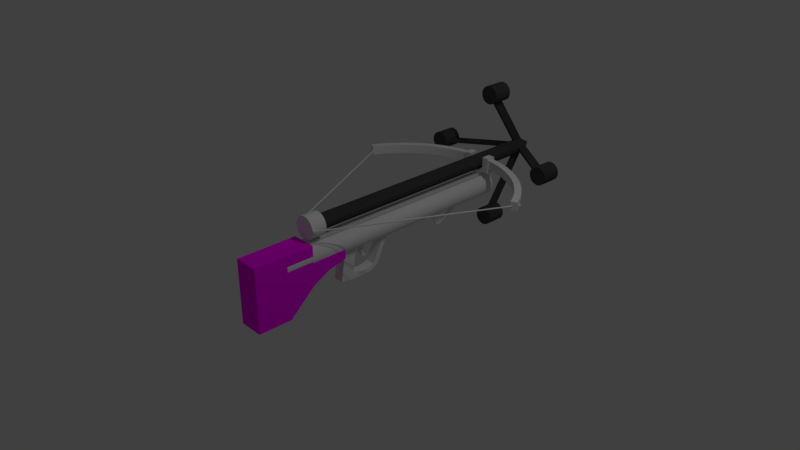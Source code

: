 # Source: Graplin_nocked.blend  (saved by Blender 2.79.0; exported with 4.5.12 LTS)
import bpy
from mathutils import Matrix  # noqa: F401  (used for matrix-valued properties, if any)

bpy.ops.wm.read_factory_settings(use_empty=True)
scene = bpy.context.scene
scene.name = 'Scene'

# ---- collections
col_collection_1 = bpy.data.collections.new('Collection 1'); scene.collection.children.link(col_collection_1)

# ---- images (referenced by path relative to the original .blend; pixels are not part of the script)
import os
ASSET_DIR = os.environ.get("B2B_ASSET_DIR", "")  # directory of the original .blend (textures are referenced by path, not embedded)
HERE = os.path.dirname(os.path.abspath(__file__))  # packed textures are extracted next to this script under _unpacked/

def load_image(name, relpath, width, height, colorspace="sRGB"):
    """Load a texture the original file referenced (path relative to the .blend, or extracted next to this script)."""
    p = next((c for c in (os.path.join(HERE, relpath), os.path.join(ASSET_DIR, relpath)) if relpath and os.path.exists(c)), "")
    if p:
        img = bpy.data.images.load(p, check_existing=True)
        img.name = name
    else:  # same state as the original file: an image datablock whose file is absent (Cycles renders it pink)
        img = bpy.data.images.new(name, width, height)
        img.source = "FILE"
        img.filepath = "//" + (relpath or name)
    img.colorspace_settings.name = colorspace
    return img
img_seamless_fine_wood_texture_jpg = load_image('Seamless_Fine_Wood_Texture.jpg', 'Seamless_Fine_Wood_Texture.jpg', 1024, 1024, 'sRGB')

# ---- materials (node trees are filled in below, after node groups)
mat_material_007 = bpy.data.materials.new('Material.007')
mat_material_007.alpha_threshold = 0.0
mat_material_007.roughness = 0.5
mat_material_001 = bpy.data.materials.new('Material.001')
mat_material_001.alpha_threshold = 0.0
mat_material_001.diffuse_color = (0.05358, 0.05358, 0.05358, 1.0)
mat_material_001.roughness = 0.5

# ---- material node trees
mat_material_007.use_nodes = True; mat_material_007.node_tree.nodes.clear()
_N = mat_material_007.node_tree.nodes; _L = mat_material_007.node_tree.links
n0 = _N.new('ShaderNodeOutputMaterial'); n0.name = 'Material Output'; n0.location = (300, 300)
n1 = _N.new('ShaderNodeBsdfDiffuse'); n1.name = 'Diffuse BSDF'; n1.location = (10, 300)
n2 = _N.new('ShaderNodeTexImage'); n2.name = 'Image Texture'; n2.location = (-180, 300)
n2.width = 140
n2.image = img_seamless_fine_wood_texture_jpg
n3 = _N.new('ShaderNodeUVMap'); n3.name = 'UV Map'; n3.location = (-380, 300)
n3.uv_map = 'UVMap'
_L.new(n1.outputs[0], n0.inputs[0])
_L.new(n2.outputs[0], n1.inputs[0])
_L.new(n3.outputs[0], n2.inputs[0])
n0.is_active_output = True

# ---- world
world_world = bpy.data.worlds.new('World'); scene.world = world_world
world_world.color = (0.05088, 0.05088, 0.05088)
world_world.use_sun_shadow = False
world_world.sun_shadow_jitter_overblur = 0.0
world_world.cycles.sampling_method = 'MANUAL'

# ---- cameras
cam_camera = bpy.data.cameras.new('Camera')
cam_camera.clip_end = 100.0
cam_camera.lens = 35.0
cam_camera.sensor_width = 32.0
cam_camera.sensor_height = 18.0
cam_camera.ortho_scale = 7.314
cam_camera.dof.focus_distance = 0.0
cam_camera_001 = bpy.data.cameras.new('Camera.001')
cam_camera_001.clip_end = 100.0
cam_camera_001.lens = 35.0
cam_camera_001.sensor_width = 32.0
cam_camera_001.sensor_height = 18.0
cam_camera_001.ortho_scale = 7.314
cam_camera_001.dof.focus_distance = 0.0

# ---- lights
light_lamp = bpy.data.lights.new('Lamp', 'POINT')
light_lamp.transmission_factor = 0.0
light_lamp.cutoff_distance = 30.0
light_lamp.energy = 100.0
light_lamp.shadow_buffer_clip_start = 1.001
light_lamp.shadow_soft_size = 0.1
light_lamp.shadow_maximum_resolution = 0.006
light_lamp.use_absolute_resolution = True
light_lamp_001 = bpy.data.lights.new('Lamp.001', 'POINT')
light_lamp_001.transmission_factor = 0.0
light_lamp_001.cutoff_distance = 30.0
light_lamp_001.energy = 100.0
light_lamp_001.shadow_buffer_clip_start = 1.001
light_lamp_001.shadow_soft_size = 0.1
light_lamp_001.shadow_maximum_resolution = 0.006
light_lamp_001.use_absolute_resolution = True

# ---- meshes
me_cube_012 = bpy.data.meshes.new('Cube.012')
me_cube_012.from_pydata([(-1.0, -1.0, -1.0), (-1.0, -1.0, 1.0), (-1.0, 1.0, -1.0), (-1.0, 1.0, 1.0), (1.0, -1.0, -1.0), (1.0, -1.0, 1.0), (1.0, 1.0, -1.0), (1.0, 1.0, 1.0), (-1.0, 2.57, 1.0), (-1.0, 2.57, -0.2442), (1.0, 2.57, -0.2442), (1.0, 2.57, 1.0), (-1.0, -1.0, 0.1389), (-1.0, 1.0, 0.1389), (1.0, 1.0, 0.1389), (1.0, -1.0, 0.1389), (-1.0, 2.57, 0.4643), (1.0, 2.57, 0.4643), (-1.0, 3.529, 0.4643), (-1.0, 3.529, 0.02697), (1.0, 3.529, 0.02697), (1.0, 3.529, 0.4643), (-1.0, 4.701, 0.4643), (-1.0, 4.701, 0.1835), (1.0, 4.701, 0.1835), (1.0, 4.701, 0.4643)], [], [(12, 1, 3, 13), (14, 6, 10, 17), (14, 7, 5, 15), (15, 5, 1, 12), (2, 6, 4, 0), (7, 3, 1, 5), (16, 8, 11, 17), (6, 2, 9, 10), (3, 7, 11, 8), (13, 3, 8, 16), (2, 13, 16, 9), (17, 10, 20, 21), (4, 15, 12, 0), (6, 14, 15, 4), (7, 14, 17, 11), (0, 12, 13, 2), (18, 21, 25, 22), (10, 9, 19, 20), (16, 17, 21, 18), (9, 16, 18, 19), (23, 22, 25, 24), (20, 19, 23, 24), (21, 20, 24, 25), (19, 18, 22, 23)])
_uv = me_cube_012.uv_layers.new(name='UVMap')
_uv.uv.foreach_set('vector', [0.6394, 0.5158, 0.6394, 0.4045, 0.8979, 0.4045, 0.8979, 0.5158, 0.6692, 0.4037, 0.6394, 0.2596, 0.8579, 0.314, 0.8765, 0.4037, 0.7441, 0.8004, 0.7441, 0.9117, 0.4856, 0.9117, 0.4856, 0.8004, 0.4848, 0.8885, 0.4848, 0.9997, 0.2263, 0.9997, 0.2263, 0.8885, 0.2588, 0.2587, 0.0002615, 0.2587, 0.0002615, 0.0002531, 0.2588, 0.0002531, 0.5181, 0.2587, 0.2596, 0.2587, 0.2596, 0.0002531, 0.5181, 0.0002531, 0.5189, 0.2175, 0.5189, 0.1483, 0.7774, 0.1483, 0.7774, 0.2175, 0.2255, 0.2596, 0.2255, 0.5181, 0.0002615, 0.5181, 0.0002615, 0.2596, 0.2263, 0.2596, 0.4848, 0.2596, 0.4848, 0.4625, 0.2263, 0.4625, 0.0002615, 0.8895, 0.0002615, 0.7782, 0.2032, 0.7782, 0.2032, 0.8474, 0.4856, 0.7995, 0.5495, 0.6669, 0.7506, 0.717, 0.7109, 0.7995, 0.7514, 0.8509, 0.7514, 0.7593, 0.8753, 0.7944, 0.8753, 0.8509, 0.4848, 0.6157, 0.4848, 0.7629, 0.2263, 0.7629, 0.2263, 0.6157, 0.7774, 0.0002531, 0.7774, 0.1474, 0.5189, 0.1474, 0.5189, 0.0002531, 0.745, 0.6302, 0.745, 0.5189, 0.9479, 0.5609, 0.9479, 0.6302, 0.4856, 0.6661, 0.4856, 0.5189, 0.7441, 0.5189, 0.7441, 0.6661, 0.2263, 0.4633, 0.4848, 0.4633, 0.4848, 0.6149, 0.2263, 0.6149, 0.129, 0.5189, 0.129, 0.7774, 0.0002615, 0.7774, 0.0002615, 0.5189, 0.2263, 0.7638, 0.4848, 0.7638, 0.4848, 0.8876, 0.2263, 0.8876, 0.7514, 0.7585, 0.7514, 0.6669, 0.8753, 0.6669, 0.8753, 0.7234, 0.5189, 0.2546, 0.5189, 0.2183, 0.7774, 0.2183, 0.7774, 0.2546, 0.6385, 0.2596, 0.6385, 0.5181, 0.4856, 0.5181, 0.4856, 0.2596, 0.7514, 0.9082, 0.7514, 0.8517, 0.903, 0.8719, 0.903, 0.9082, 0.7782, 0.05678, 0.7782, 0.0002531, 0.9298, 0.0002531, 0.9298, 0.03655])
me_cube_012.materials.append(mat_material_007)
me_cube_012.use_remesh_preserve_volume = False
me_cube_012.use_remesh_preserve_attributes = False
me_cube_012.use_mirror_vertex_groups = False
me_cube_012.update()
me_cube_011 = bpy.data.meshes.new('Cube.011')
me_cube_011.from_pydata([(-1.0, -1.321, -0.8786), (-1.0, -0.8164, 1.219), (-1.0, 0.6483, -0.742), (-1.0, 1.173, 1.14), (1.0, -1.321, -0.8786), (1.0, -0.8164, 1.219), (1.0, 0.6483, -0.742), (1.0, 1.173, 1.14), (-1.0, 0.8221, -1.319), (-1.0, -0.8356, -1.757), (1.0, 0.8221, -1.319), (1.0, -0.8356, -1.757), (-1.0, 1.22, -1.613), (-1.0, 0.1774, -2.281), (1.0, 1.22, -1.613), (1.0, 0.1774, -2.281), (-1.0, 2.413, -1.898), (-1.0, 1.37, -2.566), (1.0, 2.413, -1.898), (1.0, 1.37, -2.566)], [], [(0, 1, 3, 2), (2, 3, 7, 6), (6, 7, 5, 4), (4, 5, 1, 0), (2, 6, 10, 8), (7, 3, 1, 5), (11, 9, 13, 15), (0, 2, 8, 9), (6, 4, 11, 10), (4, 0, 9, 11), (14, 15, 19, 18), (8, 10, 14, 12), (10, 11, 15, 14), (9, 8, 12, 13), (16, 18, 19, 17), (13, 12, 16, 17), (15, 13, 17, 19), (12, 14, 18, 16)])
me_cube_011.use_remesh_preserve_volume = False
me_cube_011.use_remesh_preserve_attributes = False
me_cube_011.use_mirror_vertex_groups = False
me_cube_011.update()
me_cube_010 = bpy.data.meshes.new('Cube.010')
me_cube_010.from_pydata([(-1.0, -1.0, -1.0), (-1.0, -1.0, 1.0), (-1.0, 1.0, -1.0), (-1.0, 1.0, 1.0), (1.0, -1.0, -1.0), (1.0, -1.0, 1.0), (1.0, 1.0, -1.0), (1.0, 1.0, 1.0), (-1.0, -1.0, -0.7156), (-1.0, 1.0, -0.7156), (1.0, 1.0, -0.7156), (1.0, -1.0, -0.7156), (-1.0, 4.029, -0.5315), (-1.0, 4.436, -0.7676), (1.0, 4.436, -0.7676), (1.0, 4.029, -0.5315), (-1.0, 4.865, -0.3526), (-1.0, 5.566, -0.4318), (1.0, 5.566, -0.4318), (1.0, 4.865, -0.3526), (-1.0, 6.158, 1.386), (-1.0, 6.86, 1.307), (1.0, 6.86, 1.307), (1.0, 6.158, 1.386)], [], [(8, 1, 3, 9), (9, 3, 7, 10), (10, 7, 5, 11), (11, 5, 1, 8), (2, 6, 4, 0), (7, 3, 1, 5), (4, 11, 8, 0), (6, 10, 11, 4), (10, 6, 14, 15), (0, 8, 9, 2), (15, 14, 18, 19), (6, 2, 13, 14), (9, 10, 15, 12), (2, 9, 12, 13), (17, 16, 20, 21), (13, 12, 16, 17), (12, 15, 19, 16), (14, 13, 17, 18), (21, 20, 23, 22), (16, 19, 23, 20), (18, 17, 21, 22), (19, 18, 22, 23)])
me_cube_010.use_remesh_preserve_volume = False
me_cube_010.use_remesh_preserve_attributes = False
me_cube_010.use_mirror_vertex_groups = False
me_cube_010.update()
me_cylinder_003 = bpy.data.meshes.new('Cylinder.003')
me_cylinder_003.from_pydata([(0.09725, 2.456, -1.0), (0.09725, 2.456, 1.0), (0.2895, 2.418, -1.0), (0.2895, 2.418, 1.0), (0.4707, 2.343, -1.0), (0.4707, 2.343, 1.0), (0.6338, 2.235, -1.0), (0.6338, 2.235, 1.0), (0.7725, 2.096, -1.0), (0.7725, 2.096, 1.0), (0.8816, 1.933, -1.0), (0.8816, 1.933, 1.0), (0.9567, 1.752, -1.0), (0.9567, 1.752, 1.0), (0.9951, 1.56, -1.0), (0.9951, 1.56, 1.0), (0.9953, 1.364, -1.0), (0.9953, 1.364, 1.0), (0.9572, 1.172, -1.0), (0.9572, 1.172, 1.0), (0.8823, 0.9905, -1.0), (0.8823, 0.9905, 1.0), (0.7735, 0.8274, -1.0), (0.7735, 0.8274, 1.0), (0.635, 0.6887, -1.0), (0.635, 0.6887, 1.0), (0.4721, 0.5796, -1.0), (0.4721, 0.5796, 1.0), (0.291, 0.5045, -1.0), (0.291, 0.5045, 1.0), (0.09878, 0.4661, -1.0), (0.09878, 0.4661, 1.0), (-0.09725, 0.4659, -1.0), (-0.09725, 0.4659, 1.0), (-0.2895, 0.504, -1.0), (-0.2895, 0.504, 1.0), (-0.4707, 0.5789, -1.0), (-0.4707, 0.5789, 1.0), (-0.6338, 0.6877, -1.0), (-0.6338, 0.6877, 1.0), (-0.7725, 0.8262, -1.0), (-0.7725, 0.8262, 1.0), (-0.8816, 0.9891, -1.0), (-0.8816, 0.9891, 1.0), (-0.9567, 1.17, -1.0), (-0.9567, 1.17, 1.0), (-0.9951, 1.362, -1.0), (-0.9951, 1.362, 1.0), (-0.9953, 1.558, -1.0), (-0.9953, 1.558, 1.0), (-0.9572, 1.751, -1.0), (-0.9572, 1.751, 1.0), (-0.8823, 1.932, -1.0), (-0.8823, 1.932, 1.0), (-0.7735, 2.095, -1.0), (-0.7735, 2.095, 1.0), (-0.635, 2.234, -1.0), (-0.635, 2.234, 1.0), (-0.4721, 2.343, -1.0), (-0.4721, 2.343, 1.0), (-0.291, 2.418, -1.0), (-0.291, 2.418, 1.0), (-0.09878, 2.456, -1.0), (-0.09878, 2.456, 1.0), (0.09725, 2.456, 0.9149), (0.2895, 2.418, 0.9149), (0.4707, 2.343, 0.9149), (0.6338, 2.235, 0.9149), (0.7725, 2.096, 0.9149), (0.8816, 1.933, 0.9149), (0.9567, 1.752, 0.9149), (0.9951, 1.56, 0.9149), (0.9953, 1.364, 0.9149), (0.9572, 1.172, 0.9149), (0.8823, 0.9905, 0.9149), (0.7735, 0.8274, 0.9149), (0.635, 0.6887, 0.9149), (0.4721, 0.5796, 0.9149), (0.291, 0.5045, 0.9149), (0.09878, 0.4661, 0.9149), (-0.09725, 0.4659, 0.9149), (-0.2895, 0.504, 0.9149), (-0.4707, 0.5789, 0.9149), (-0.6338, 0.6877, 0.9149), (-0.7725, 0.8262, 0.9149), (-0.8816, 0.9891, 0.9149), (-0.9567, 1.17, 0.9149), (-0.9951, 1.362, 0.9149), (-0.9953, 1.558, 0.9149), (-0.9572, 1.751, 0.9149), (-0.8823, 1.932, 0.9149), (-0.7735, 2.095, 0.9149), (-0.635, 2.234, 0.9149), (-0.4721, 2.343, 0.9149), (-0.291, 2.418, 0.9149), (-0.09878, 2.456, 0.9149), (0.2895, 2.418, -0.7768), (0.4707, 2.343, -0.7768), (0.6338, 2.235, -0.7768), (0.7725, 2.096, -0.7768), (0.8816, 1.933, -0.7768), (0.9567, 1.752, -0.7768), (0.9951, 1.56, -0.7768), (0.9953, 1.364, -0.7768), (0.9572, 1.172, -0.7768), (0.8823, 0.9905, -0.7768), (0.7735, 0.8274, -0.7768), (0.635, 0.6887, -0.7768), (0.4721, 0.5796, -0.7768), (0.291, 0.5045, -0.7768), (0.09878, 0.4661, -0.7768), (-0.09725, 0.4659, -0.7768), (-0.2895, 0.504, -0.7768), (-0.4707, 0.5789, -0.7768), (-0.6338, 0.6877, -0.7768), (-0.7725, 0.8262, -0.7768), (-0.8816, 0.9891, -0.7768), (-0.9567, 1.17, -0.7768), (-0.9951, 1.362, -0.7768), (-0.9953, 1.558, -0.7768), (-0.9572, 1.751, -0.7768), (-0.8823, 1.932, -0.7768), (-0.7735, 2.095, -0.7768), (-0.635, 2.234, -0.7768), (-0.4721, 2.343, -0.7768), (-0.291, 2.418, -0.7768), (-0.09878, 2.456, -0.7768), (0.09725, 2.456, -0.7768), (0.09725, 2.456, 0.7088), (0.2895, 2.418, 0.7088), (-0.291, 2.418, 0.7088), (-0.09878, 2.456, 0.7088), (0.2895, 2.418, 0.6731), (-0.291, 2.418, 0.6731), (-0.09878, 2.456, 0.6731), (0.09725, 2.456, 0.6731), (0.0964, 3.563, 0.4686), (0.0964, 3.563, 0.5043), (-0.09963, 3.563, 0.5043), (-0.09963, 3.563, 0.4686), (0.09649, 3.451, 0.4892), (0.09649, 3.451, 0.5249), (-0.09954, 3.451, 0.4892), (-0.09954, 3.451, 0.5249), (-0.09876, 2.428, 0.41), (0.09727, 2.428, 0.41), (0.09736, 2.317, 0.4305), (-0.09867, 2.316, 0.4305)], [], [(64, 1, 3, 65), (65, 3, 5, 66), (66, 5, 7, 67), (67, 7, 9, 68), (68, 9, 11, 69), (69, 11, 13, 70), (70, 13, 15, 71), (71, 15, 17, 72), (72, 17, 19, 73), (73, 19, 21, 74), (74, 21, 23, 75), (75, 23, 25, 76), (76, 25, 27, 77), (77, 27, 29, 78), (78, 29, 31, 79), (79, 31, 33, 80), (80, 33, 35, 81), (81, 35, 37, 82), (82, 37, 39, 83), (83, 39, 41, 84), (84, 41, 43, 85), (85, 43, 45, 86), (86, 45, 47, 87), (87, 47, 49, 88), (88, 49, 51, 89), (89, 51, 53, 90), (90, 53, 55, 91), (91, 55, 57, 92), (92, 57, 59, 93), (93, 59, 61, 94), (3, 1, 63, 61, 59, 57, 55, 53, 51, 49, 47, 45, 43, 41, 39, 37, 35, 33, 31, 29, 27, 25, 23, 21, 19, 17, 15, 13, 11, 9, 7, 5), (94, 61, 63, 95), (95, 63, 1, 64), (0, 2, 4, 6, 8, 10, 12, 14, 16, 18, 20, 22, 24, 26, 28, 30, 32, 34, 36, 38, 40, 42, 44, 46, 48, 50, 52, 54, 56, 58, 60, 62), (131, 95, 64, 128), (130, 94, 95, 131), (124, 93, 94, 130, 133, 125), (123, 92, 93, 124), (122, 91, 92, 123), (121, 90, 91, 122), (120, 89, 90, 121), (119, 88, 89, 120), (118, 87, 88, 119), (117, 86, 87, 118), (116, 85, 86, 117), (115, 84, 85, 116), (114, 83, 84, 115), (113, 82, 83, 114), (107, 76, 77, 108), (106, 75, 76, 107), (105, 74, 75, 106), (104, 73, 74, 105), (103, 72, 73, 104), (102, 71, 72, 103), (101, 70, 71, 102), (100, 69, 70, 101), (99, 68, 69, 100), (98, 67, 68, 99), (97, 66, 67, 98), (96, 132, 129, 65, 66, 97), (128, 64, 65, 129), (0, 127, 96, 2), (2, 96, 97, 4), (4, 97, 98, 6), (6, 98, 99, 8), (8, 99, 100, 10), (10, 100, 101, 12), (12, 101, 102, 14), (14, 102, 103, 16), (16, 103, 104, 18), (18, 104, 105, 20), (20, 105, 106, 22), (22, 106, 107, 24), (24, 107, 108, 26), (26, 108, 109, 28), (28, 109, 110, 30), (30, 110, 111, 32), (32, 111, 112, 34), (34, 112, 113, 36), (36, 113, 114, 38), (38, 114, 115, 40), (40, 115, 116, 42), (42, 116, 117, 44), (44, 117, 118, 46), (46, 118, 119, 48), (48, 119, 120, 50), (50, 120, 121, 52), (52, 121, 122, 54), (54, 122, 123, 56), (56, 123, 124, 58), (58, 124, 125, 60), (60, 125, 126, 62), (62, 126, 127, 0), (95, 94, 93, 92, 91, 90, 89, 88, 87, 86, 85, 84, 83, 82, 81, 80, 79, 78, 77, 76, 75, 74, 73, 72, 71, 70, 69, 68, 67, 66, 65, 64), (127, 126, 125, 124, 123, 122, 121, 120, 119, 118, 117, 116, 115, 114, 113, 112, 111, 110, 109, 108, 107, 106, 105, 104, 103, 102, 101, 100, 99, 98, 97, 96), (93, 82, 113, 124), (77, 66, 97, 108), (135, 128, 129, 132), (133, 130, 131, 134), (141, 140, 136, 137), (126, 134, 135, 127), (125, 133, 134, 126), (127, 135, 132, 96), (139, 138, 137, 136), (142, 139, 144, 147), (142, 143, 138, 139), (143, 141, 137, 138), (131, 128, 141, 143), (134, 131, 143, 142), (135, 134, 142, 140), (128, 135, 140, 141), (146, 147, 144, 145), (136, 140, 146, 145), (139, 136, 145, 144), (140, 142, 147, 146)])
me_cylinder_003.use_remesh_preserve_volume = False
me_cylinder_003.use_remesh_preserve_attributes = False
me_cylinder_003.use_mirror_vertex_groups = False
me_cylinder_003.update()
me_cylinder_001 = bpy.data.meshes.new('Cylinder.001')
me_cylinder_001.from_pydata([(0.0, 1.0, -1.0), (0.0, 1.0, 1.0), (0.1951, 0.9808, -1.0), (0.1951, 0.9808, 1.0), (0.3827, 0.9239, -1.0), (0.3827, 0.9239, 1.0), (0.5556, 0.8315, -1.0), (0.5556, 0.8315, 1.0), (0.7071, 0.7071, -1.0), (0.7071, 0.7071, 1.0), (0.8315, 0.5556, -1.0), (0.8315, 0.5556, 1.0), (0.9239, 0.3827, -1.0), (0.9239, 0.3827, 1.0), (0.9808, 0.1951, -1.0), (0.9808, 0.1951, 1.0), (1.0, 7.55e-08, -1.0), (1.0, 7.55e-08, 1.0), (0.9808, -0.1951, -1.0), (0.9808, -0.1951, 1.0), (0.9239, -0.3827, -1.0), (0.9239, -0.3827, 1.0), (0.8315, -0.5556, -1.0), (0.8315, -0.5556, 1.0), (0.7071, -0.7071, -1.0), (0.7071, -0.7071, 1.0), (0.5556, -0.8315, -1.0), (0.5556, -0.8315, 1.0), (0.3827, -0.9239, -1.0), (0.3827, -0.9239, 1.0), (0.1951, -0.9808, -1.0), (0.1951, -0.9808, 1.0), (-3.258e-07, -1.0, -1.0), (-3.258e-07, -1.0, 1.0), (-0.1951, -0.9808, -1.0), (-0.1951, -0.9808, 1.0), (-0.3827, -0.9239, -1.0), (-0.3827, -0.9239, 1.0), (-0.5556, -0.8315, -1.0), (-0.5556, -0.8315, 1.0), (-0.7071, -0.7071, -1.0), (-0.7071, -0.7071, 1.0), (-0.8315, -0.5556, -1.0), (-0.8315, -0.5556, 1.0), (-0.9239, -0.3827, -1.0), (-0.9239, -0.3827, 1.0), (-0.9808, -0.1951, -1.0), (-0.9808, -0.1951, 1.0), (-1.0, 9.656e-07, -1.0), (-1.0, 9.656e-07, 1.0), (-0.9808, 0.1951, -1.0), (-0.9808, 0.1951, 1.0), (-0.9239, 0.3827, -1.0), (-0.9239, 0.3827, 1.0), (-0.8315, 0.5556, -1.0), (-0.8315, 0.5556, 1.0), (-0.7071, 0.7071, -1.0), (-0.7071, 0.7071, 1.0), (-0.5556, 0.8315, -1.0), (-0.5556, 0.8315, 1.0), (-0.3827, 0.9239, -1.0), (-0.3827, 0.9239, 1.0), (-0.1951, 0.9808, -1.0), (-0.1951, 0.9808, 1.0)], [], [(0, 1, 3, 2), (2, 3, 5, 4), (4, 5, 7, 6), (6, 7, 9, 8), (8, 9, 11, 10), (10, 11, 13, 12), (12, 13, 15, 14), (14, 15, 17, 16), (16, 17, 19, 18), (18, 19, 21, 20), (20, 21, 23, 22), (22, 23, 25, 24), (24, 25, 27, 26), (26, 27, 29, 28), (28, 29, 31, 30), (30, 31, 33, 32), (32, 33, 35, 34), (34, 35, 37, 36), (36, 37, 39, 38), (38, 39, 41, 40), (40, 41, 43, 42), (42, 43, 45, 44), (44, 45, 47, 46), (46, 47, 49, 48), (48, 49, 51, 50), (50, 51, 53, 52), (52, 53, 55, 54), (54, 55, 57, 56), (56, 57, 59, 58), (58, 59, 61, 60), (3, 1, 63, 61, 59, 57, 55, 53, 51, 49, 47, 45, 43, 41, 39, 37, 35, 33, 31, 29, 27, 25, 23, 21, 19, 17, 15, 13, 11, 9, 7, 5), (60, 61, 63, 62), (62, 63, 1, 0), (0, 2, 4, 6, 8, 10, 12, 14, 16, 18, 20, 22, 24, 26, 28, 30, 32, 34, 36, 38, 40, 42, 44, 46, 48, 50, 52, 54, 56, 58, 60, 62)])
me_cylinder_001.use_remesh_preserve_volume = False
me_cylinder_001.use_remesh_preserve_attributes = False
me_cylinder_001.use_mirror_vertex_groups = False
me_cylinder_001.update()
me_cube_008 = bpy.data.meshes.new('Cube.008')
me_cube_008.from_pydata([(-1.0, -1.0, -1.0), (-1.0, -1.0, 1.0), (-1.0, 1.0, -1.0), (-1.0, 1.0, 1.0), (1.0, -1.0, -1.0), (1.0, -1.0, 1.0), (1.0, 1.0, -1.0), (1.0, 1.0, 1.0), (0.9487, 1.0, -1.0), (0.8974, 1.0, -1.0), (0.8462, 1.0, -1.0), (0.7949, 1.0, -1.0), (0.7436, 1.0, -1.0), (0.6923, 1.0, -1.0), (0.641, 1.0, -1.0), (0.5897, 1.0, -1.0), (0.5385, 1.0, -1.0), (0.4872, 1.0, -1.0), (0.4359, 1.0, -1.0), (0.3846, 1.0, -1.0), (0.3333, 1.0, -1.0), (0.2821, 1.0, -1.0), (0.2308, 1.0, -1.0), (0.1795, 1.0, -1.0), (0.1282, 1.0, -1.0), (-0.1282, 1.0, -1.0), (-0.1795, 1.0, -1.0), (-0.2308, 1.0, -1.0), (-0.2821, 1.0, -1.0), (-0.3333, 1.0, -1.0), (-0.3846, 1.0, -1.0), (-0.4359, 1.0, -1.0), (-0.4872, 1.0, -1.0), (-0.5385, 1.0, -1.0), (-0.5897, 1.0, -1.0), (-0.641, 1.0, -1.0), (-0.6923, 1.0, -1.0), (-0.7436, 1.0, -1.0), (-0.7949, 1.0, -1.0), (-0.8462, 1.0, -1.0), (-0.8974, 1.0, -1.0), (-0.9487, 1.0, -1.0), (-0.9487, 1.0, 1.0), (-0.8974, 1.0, 1.0), (-0.8462, 1.0, 1.0), (-0.7949, 1.0, 1.0), (-0.7436, 1.0, 1.0), (-0.6923, 1.0, 1.0), (-0.641, 1.0, 1.0), (-0.5897, 1.0, 1.0), (-0.5385, 1.0, 1.0), (-0.4872, 1.0, 1.0), (-0.4359, 1.0, 1.0), (-0.3846, 1.0, 1.0), (-0.3333, 1.0, 1.0), (-0.2821, 1.0, 1.0), (-0.2308, 1.0, 1.0), (-0.1795, 1.0, 1.0), (-0.1282, 1.0, 1.0), (0.1282, 1.0, 1.0), (0.1795, 1.0, 1.0), (0.2308, 1.0, 1.0), (0.2821, 1.0, 1.0), (0.3333, 1.0, 1.0), (0.3846, 1.0, 1.0), (0.4359, 1.0, 1.0), (0.4872, 1.0, 1.0), (0.5385, 1.0, 1.0), (0.5897, 1.0, 1.0), (0.641, 1.0, 1.0), (0.6923, 1.0, 1.0), (0.7436, 1.0, 1.0), (0.7949, 1.0, 1.0), (0.8462, 1.0, 1.0), (0.8974, 1.0, 1.0), (0.9487, 1.0, 1.0), (-0.9487, -1.0, -1.0), (-0.8974, -1.0, -1.0), (-0.8462, -1.0, -1.0), (-0.7949, -1.0, -1.0), (-0.7436, -1.0, -1.0), (-0.6923, -1.0, -1.0), (-0.641, -1.0, -1.0), (-0.5897, -1.0, -1.0), (-0.5385, -1.0, -1.0), (-0.4872, -1.0, -1.0), (-0.4359, -1.0, -1.0), (-0.3846, -1.0, -1.0), (-0.3333, -1.0, -1.0), (-0.2821, -1.0, -1.0), (-0.2308, -1.0, -1.0), (-0.1795, -1.0, -1.0), (-0.1282, -1.0, -1.0), (0.1282, -1.0, -1.0), (0.1795, -1.0, -1.0), (0.2308, -1.0, -1.0), (0.2821, -1.0, -1.0), (0.3333, -1.0, -1.0), (0.3846, -1.0, -1.0), (0.4359, -1.0, -1.0), (0.4872, -1.0, -1.0), (0.5385, -1.0, -1.0), (0.5897, -1.0, -1.0), (0.641, -1.0, -1.0), (0.6923, -1.0, -1.0), (0.7436, -1.0, -1.0), (0.7949, -1.0, -1.0), (0.8462, -1.0, -1.0), (0.8974, -1.0, -1.0), (0.9487, -1.0, -1.0), (0.9487, -1.0, 1.0), (0.8974, -1.0, 1.0), (0.8462, -1.0, 1.0), (0.7949, -1.0, 1.0), (0.7436, -1.0, 1.0), (0.6923, -1.0, 1.0), (0.641, -1.0, 1.0), (0.5897, -1.0, 1.0), (0.5385, -1.0, 1.0), (0.4872, -1.0, 1.0), (0.4359, -1.0, 1.0), (0.3846, -1.0, 1.0), (0.3333, -1.0, 1.0), (0.2821, -1.0, 1.0), (0.2308, -1.0, 1.0), (0.1795, -1.0, 1.0), (0.1282, -1.0, 1.0), (-0.1282, -1.0, 1.0), (-0.1795, -1.0, 1.0), (-0.2308, -1.0, 1.0), (-0.2821, -1.0, 1.0), (-0.3333, -1.0, 1.0), (-0.3846, -1.0, 1.0), (-0.4359, -1.0, 1.0), (-0.4872, -1.0, 1.0), (-0.5385, -1.0, 1.0), (-0.5897, -1.0, 1.0), (-0.641, -1.0, 1.0), (-0.6923, -1.0, 1.0), (-0.7436, -1.0, 1.0), (-0.7949, -1.0, 1.0), (-0.8462, -1.0, 1.0), (-0.8974, -1.0, 1.0), (-0.9487, -1.0, 1.0)], [], [(0, 1, 3, 2), (8, 75, 7, 6), (6, 7, 5, 4), (76, 143, 1, 0), (8, 6, 4, 109), (42, 3, 1, 143), (7, 75, 110, 5), (75, 74, 111, 110), (74, 73, 112, 111), (73, 72, 113, 112), (72, 71, 114, 113), (71, 70, 115, 114), (70, 69, 116, 115), (69, 68, 117, 116), (68, 67, 118, 117), (67, 66, 119, 118), (66, 65, 120, 119), (65, 64, 121, 120), (64, 63, 122, 121), (63, 62, 123, 122), (62, 61, 124, 123), (61, 60, 125, 124), (60, 59, 126, 125), (58, 57, 128, 127), (57, 56, 129, 128), (56, 55, 130, 129), (55, 54, 131, 130), (54, 53, 132, 131), (53, 52, 133, 132), (52, 51, 134, 133), (51, 50, 135, 134), (50, 49, 136, 135), (49, 48, 137, 136), (48, 47, 138, 137), (47, 46, 139, 138), (46, 45, 140, 139), (45, 44, 141, 140), (44, 43, 142, 141), (43, 42, 143, 142), (2, 41, 76, 0), (41, 40, 77, 76), (40, 39, 78, 77), (39, 38, 79, 78), (38, 37, 80, 79), (37, 36, 81, 80), (36, 35, 82, 81), (35, 34, 83, 82), (34, 33, 84, 83), (33, 32, 85, 84), (32, 31, 86, 85), (31, 30, 87, 86), (30, 29, 88, 87), (29, 28, 89, 88), (28, 27, 90, 89), (27, 26, 91, 90), (26, 25, 92, 91), (24, 23, 94, 93), (23, 22, 95, 94), (22, 21, 96, 95), (21, 20, 97, 96), (20, 19, 98, 97), (19, 18, 99, 98), (18, 17, 100, 99), (17, 16, 101, 100), (16, 15, 102, 101), (15, 14, 103, 102), (14, 13, 104, 103), (13, 12, 105, 104), (12, 11, 106, 105), (11, 10, 107, 106), (10, 9, 108, 107), (9, 8, 109, 108), (4, 5, 110, 109), (109, 110, 111, 108), (108, 111, 112, 107), (107, 112, 113, 106), (106, 113, 114, 105), (105, 114, 115, 104), (104, 115, 116, 103), (103, 116, 117, 102), (102, 117, 118, 101), (101, 118, 119, 100), (100, 119, 120, 99), (99, 120, 121, 98), (98, 121, 122, 97), (97, 122, 123, 96), (96, 123, 124, 95), (95, 124, 125, 94), (94, 125, 126, 93), (92, 127, 128, 91), (91, 128, 129, 90), (90, 129, 130, 89), (89, 130, 131, 88), (88, 131, 132, 87), (87, 132, 133, 86), (86, 133, 134, 85), (85, 134, 135, 84), (84, 135, 136, 83), (83, 136, 137, 82), (82, 137, 138, 81), (81, 138, 139, 80), (80, 139, 140, 79), (79, 140, 141, 78), (78, 141, 142, 77), (77, 142, 143, 76), (2, 3, 42, 41), (41, 42, 43, 40), (40, 43, 44, 39), (39, 44, 45, 38), (38, 45, 46, 37), (37, 46, 47, 36), (36, 47, 48, 35), (35, 48, 49, 34), (34, 49, 50, 33), (33, 50, 51, 32), (32, 51, 52, 31), (31, 52, 53, 30), (30, 53, 54, 29), (29, 54, 55, 28), (28, 55, 56, 27), (27, 56, 57, 26), (26, 57, 58, 25), (24, 59, 60, 23), (23, 60, 61, 22), (22, 61, 62, 21), (21, 62, 63, 20), (20, 63, 64, 19), (19, 64, 65, 18), (18, 65, 66, 17), (17, 66, 67, 16), (16, 67, 68, 15), (15, 68, 69, 14), (14, 69, 70, 13), (13, 70, 71, 12), (12, 71, 72, 11), (11, 72, 73, 10), (10, 73, 74, 9), (9, 74, 75, 8)])
me_cube_008.use_remesh_preserve_volume = False
me_cube_008.use_remesh_preserve_attributes = False
me_cube_008.use_mirror_vertex_groups = False
me_cube_008.update()
me_cube_006 = bpy.data.meshes.new('Cube.006')
me_cube_006.from_pydata([(-0.9596, -2.775, 0.02908), (-0.9596, -2.775, 2.029), (-0.9596, 66.89, 0.02908), (-0.9596, 66.89, 2.029), (1.04, -2.775, 0.02908), (1.04, -2.775, 2.029), (1.04, 66.89, 0.02908), (1.04, 66.89, 2.029), (0.5404, 66.89, 0.02908), (0.04043, 66.89, 0.02908), (-0.4596, 66.89, 0.02908), (1.04, 66.89, 3.59), (-0.9596, 66.89, 3.59), (-0.9596, 64.02, 3.59), (-0.4596, -2.775, 0.02908), (0.04043, -2.775, 0.02908), (0.5404, -2.775, 0.02908), (0.5404, -2.775, 2.029), (0.04043, -2.775, 1.106), (-0.4596, -2.775, 2.029), (-0.9596, 64.02, 0.02908), (-0.9596, 64.02, 2.029), (1.04, 64.02, 0.02908), (1.04, 64.02, 2.029), (0.5404, 64.02, 2.029), (0.04043, 64.04, 1.106), (-0.4596, 64.02, 2.029), (-0.4596, 64.02, 0.02908), (0.04043, 64.02, 0.02908), (0.5404, 64.02, 0.02908), (1.04, 64.02, 3.59), (2.427, 66.89, 4.741), (2.427, 66.89, 3.18), (2.427, 64.02, 3.18), (2.427, 64.02, 4.741), (4.574, 66.89, 4.741), (4.574, 66.89, 3.18), (4.574, 64.02, 3.18), (4.574, 64.02, 4.741), (2.427, 66.89, 7.957), (2.427, 64.02, 7.957), (4.574, 66.89, 7.957), (4.574, 64.02, 7.957), (-2.442, 64.02, 3.232), (-2.442, 66.89, 3.232), (-2.442, 64.02, 4.793), (-2.442, 66.89, 4.793), (-4.54, 64.02, 3.232), (-4.54, 66.89, 3.232), (-4.54, 64.02, 4.793), (-4.54, 66.89, 4.793), (-2.442, 64.02, 7.917), (-2.442, 66.89, 7.917), (-4.54, 64.02, 7.917), (-4.54, 66.89, 7.917)], [], [(20, 21, 3, 2), (2, 3, 7, 6), (22, 23, 5, 4), (14, 19, 1, 0), (29, 22, 4, 16), (26, 21, 1, 19), (23, 24, 17, 5), (24, 25, 18, 17), (25, 26, 19, 18), (20, 27, 14, 0), (27, 28, 15, 14), (28, 29, 16, 15), (4, 5, 17, 16), (16, 17, 18, 15), (15, 18, 19, 14), (30, 23, 33, 34), (21, 23, 30, 13), (13, 30, 11, 12), (9, 8, 29, 28), (10, 9, 28, 27), (2, 10, 27, 20), (33, 32, 36, 37), (23, 7, 32, 33), (11, 30, 34, 31), (3, 21, 43, 44), (8, 6, 22, 29), (6, 7, 23, 22), (0, 1, 21, 20), (7, 3, 12, 11), (24, 25, 26), (7, 11, 31, 32), (37, 36, 35, 38), (32, 31, 35, 36), (34, 38, 42, 40), (34, 33, 37, 38), (39, 40, 42, 41), (38, 35, 41, 42), (31, 34, 40, 39), (35, 31, 39, 41), (46, 44, 48, 50), (12, 3, 44, 46), (13, 12, 46, 45), (21, 13, 45, 43), (48, 47, 49, 50), (44, 43, 47, 48), (43, 45, 49, 47), (49, 45, 51, 53), (51, 52, 54, 53), (46, 50, 54, 52), (50, 49, 53, 54), (45, 46, 52, 51)])
me_cube_006.use_remesh_preserve_volume = False
me_cube_006.use_remesh_preserve_attributes = False
me_cube_006.use_mirror_vertex_groups = False
me_cube_006.update()
me_cylinder = bpy.data.meshes.new('Cylinder')
me_cylinder.from_pydata([(0.0, 1.0, -1.0), (-8.368e-08, 0.7234, 0.9192), (0.1951, 0.9808, -1.0), (0.1411, 0.7095, 0.9192), (0.3827, 0.9239, -1.0), (0.2768, 0.6684, 0.9192), (0.5556, 0.8315, -1.0), (0.4019, 0.6015, 0.9192), (0.7071, 0.7071, -1.0), (0.5115, 0.5115, 0.9192), (0.8315, 0.5556, -1.0), (0.6015, 0.4019, 0.9192), (0.9239, 0.3827, -1.0), (0.6684, 0.2768, 0.9192), (0.9808, 0.1951, -1.0), (0.7095, 0.1411, 0.9192), (1.0, 7.55e-08, -1.0), (0.7234, 2.867e-08, 0.9192), (0.9808, -0.1951, -1.0), (0.7095, -0.1411, 0.9192), (0.9239, -0.3827, -1.0), (0.6684, -0.2768, 0.9192), (0.8315, -0.5556, -1.0), (0.6015, -0.4019, 0.9192), (0.7071, -0.7071, -1.0), (0.5115, -0.5115, 0.9192), (0.5556, -0.8315, -1.0), (0.4019, -0.6015, 0.9192), (0.3827, -0.9239, -1.0), (0.2768, -0.6684, 0.9192), (0.1951, -0.9808, -1.0), (0.1411, -0.7095, 0.9192), (-3.258e-07, -1.0, -1.0), (-2.398e-07, -0.7234, 0.9192), (-0.1951, -0.9808, -1.0), (-0.1411, -0.7095, 0.9192), (-0.3827, -0.9239, -1.0), (-0.2768, -0.6684, 0.9192), (-0.5556, -0.8315, -1.0), (-0.4019, -0.6015, 0.9192), (-0.7071, -0.7071, -1.0), (-0.5115, -0.5115, 0.9192), (-0.8315, -0.5556, -1.0), (-0.6015, -0.4019, 0.9192), (-0.9239, -0.3827, -1.0), (-0.6684, -0.2768, 0.9192), (-0.9808, -0.1951, -1.0), (-0.7095, -0.1411, 0.9192), (-1.0, 9.656e-07, -1.0), (-0.7234, 7.176e-07, 0.9192), (-0.9808, 0.1951, -1.0), (-0.7095, 0.1411, 0.9192), (-0.9239, 0.3827, -1.0), (-0.6684, 0.2768, 0.9192), (-0.8315, 0.5556, -1.0), (-0.6015, 0.4019, 0.9192), (-0.7071, 0.7071, -1.0), (-0.5115, 0.5115, 0.9192), (-0.5556, 0.8315, -1.0), (-0.4019, 0.6015, 0.9192), (-0.3827, 0.9239, -1.0), (-0.2768, 0.6684, 0.9192), (-0.1951, 0.9808, -1.0), (-0.1411, 0.7095, 0.9192), (0.1951, 0.9808, 1.0), (0.0, 1.0, 1.0), (0.3827, 0.9239, 1.0), (0.5556, 0.8315, 1.0), (0.7071, 0.7071, 1.0), (0.8315, 0.5556, 1.0), (0.9239, 0.3827, 1.0), (0.9808, 0.1951, 1.0), (1.0, 7.55e-08, 1.0), (0.9808, -0.1951, 1.0), (0.9239, -0.3827, 1.0), (0.8315, -0.5556, 1.0), (0.7071, -0.7071, 1.0), (0.5556, -0.8315, 1.0), (0.3827, -0.9239, 1.0), (0.1951, -0.9808, 1.0), (-3.258e-07, -1.0, 1.0), (-0.1951, -0.9808, 1.0), (-0.3827, -0.9239, 1.0), (-0.5556, -0.8315, 1.0), (-0.7071, -0.7071, 1.0), (-0.8315, -0.5556, 1.0), (-0.9239, -0.3827, 1.0), (-0.9808, -0.1951, 1.0), (-1.0, 9.656e-07, 1.0), (-0.9808, 0.1951, 1.0), (-0.9239, 0.3827, 1.0), (-0.8315, 0.5556, 1.0), (-0.7071, 0.7071, 1.0), (-0.5556, 0.8315, 1.0), (-0.3827, 0.9239, 1.0), (-0.1951, 0.9808, 1.0), (0.1411, 0.7095, -0.4306), (-1.052e-07, 0.7234, -0.4306), (0.2768, 0.6684, -0.4306), (0.4019, 0.6015, -0.4306), (0.5115, 0.5115, -0.4306), (0.6015, 0.4019, -0.4306), (0.6684, 0.2768, -0.4306), (0.7095, 0.1411, -0.4306), (0.7234, -3.996e-08, -0.4306), (0.7095, -0.1411, -0.4306), (0.6684, -0.2768, -0.4306), (0.6015, -0.4019, -0.4306), (0.5115, -0.5115, -0.4306), (0.4019, -0.6015, -0.4306), (0.2768, -0.6684, -0.4306), (0.1411, -0.7095, -0.4306), (-2.613e-07, -0.7234, -0.4306), (-0.1411, -0.7095, -0.4306), (-0.2768, -0.6684, -0.4306), (-0.4019, -0.6015, -0.4306), (-0.5115, -0.5115, -0.4306), (-0.6015, -0.4019, -0.4306), (-0.6684, -0.2768, -0.4306), (-0.7095, -0.1411, -0.4306), (-0.7234, 6.489e-07, -0.4306), (-0.7095, 0.1411, -0.4306), (-0.6684, 0.2768, -0.4306), (-0.6015, 0.4019, -0.4306), (-0.5115, 0.5115, -0.4306), (-0.4019, 0.6015, -0.4306), (-0.2768, 0.6684, -0.4306), (-0.1411, 0.7095, -0.4306), (0.0207, 1.201, -1.0), (0.2158, 1.182, -1.0), (0.2158, 1.182, 1.0), (0.0207, 1.201, 1.0), (0.1254, 1.366, -1.0), (0.1451, 1.363, -1.0), (0.1451, 1.363, 1.0), (0.1254, 1.366, 1.0), (0.0, 1.0, -0.7377), (0.1951, 0.9808, -0.7377), (0.3827, 0.9239, -0.7377), (0.5556, 0.8315, -0.7377), (0.7071, 0.7071, -0.7377), (0.8315, 0.5556, -0.7377), (0.9239, 0.3827, -0.7377), (0.9808, 0.1951, -0.7377), (1.0, 7.55e-08, -0.7377), (0.9808, -0.1951, -0.7377), (0.9239, -0.3827, -0.7377), (0.8315, -0.5556, -0.7377), (0.7071, -0.7071, -0.7377), (0.5556, -0.8315, -0.7377), (0.3827, -0.9239, -0.7377), (0.1951, -0.9808, -0.7377), (-3.258e-07, -1.0, -0.7377), (-0.1951, -0.9808, -0.7377), (-0.3827, -0.9239, -0.7377), (-0.5556, -0.8315, -0.7377), (-0.7071, -0.7071, -0.7377), (-0.8315, -0.5556, -0.7377), (-0.9239, -0.3827, -0.7377), (-0.9808, -0.1951, -0.7377), (-1.0, 9.656e-07, -0.7377), (-0.9808, 0.1951, -0.7377), (-0.9239, 0.3827, -0.7377), (-0.8315, 0.5556, -0.7377), (-0.7071, 0.7071, -0.7377), (-0.5556, 0.8315, -0.7377), (-0.3827, 0.9239, -0.7377), (-0.1951, 0.9808, -0.7377), (0.0207, 1.201, -0.7377), (0.2158, 1.182, -0.7377), (0.1254, 1.366, -0.7377), (0.1451, 1.363, -0.7377), (1.147, -0.01444, -0.7377), (1.147, -0.01444, -1.0), (1.127, -0.2095, -1.0), (1.127, -0.2095, -0.7377), (-1.093, 0.009113, -0.7377), (-1.093, 0.009113, -1.0), (-1.073, 0.2042, -1.0), (-1.073, 0.2042, -0.7377)], [], [(2, 0, 128, 129), (137, 64, 66, 138), (138, 66, 67, 139), (139, 67, 68, 140), (140, 68, 69, 141), (141, 69, 70, 142), (142, 70, 71, 143), (143, 71, 72, 144), (144, 72, 73, 145), (145, 73, 74, 146), (146, 74, 75, 147), (147, 75, 76, 148), (148, 76, 77, 149), (149, 77, 78, 150), (150, 78, 79, 151), (151, 79, 80, 152), (152, 80, 81, 153), (153, 81, 82, 154), (154, 82, 83, 155), (155, 83, 84, 156), (156, 84, 85, 157), (157, 85, 86, 158), (158, 86, 87, 159), (159, 87, 88, 160), (160, 88, 89, 161), (161, 89, 90, 162), (162, 90, 91, 163), (163, 91, 92, 164), (164, 92, 93, 165), (165, 93, 94, 166), (3, 1, 97, 96), (166, 94, 95, 167), (167, 95, 65, 136), (0, 2, 4, 6, 8, 10, 12, 14, 16, 18, 20, 22, 24, 26, 28, 30, 32, 34, 36, 38, 40, 42, 44, 46, 48, 50, 52, 54, 56, 58, 60, 62), (1, 3, 64, 65), (3, 5, 66, 64), (5, 7, 67, 66), (7, 9, 68, 67), (9, 11, 69, 68), (11, 13, 70, 69), (13, 15, 71, 70), (15, 17, 72, 71), (17, 19, 73, 72), (19, 21, 74, 73), (21, 23, 75, 74), (23, 25, 76, 75), (25, 27, 77, 76), (27, 29, 78, 77), (29, 31, 79, 78), (31, 33, 80, 79), (33, 35, 81, 80), (35, 37, 82, 81), (37, 39, 83, 82), (39, 41, 84, 83), (41, 43, 85, 84), (43, 45, 86, 85), (45, 47, 87, 86), (47, 49, 88, 87), (49, 51, 89, 88), (51, 53, 90, 89), (53, 55, 91, 90), (55, 57, 92, 91), (57, 59, 93, 92), (59, 61, 94, 93), (61, 63, 95, 94), (63, 1, 65, 95), (96, 97, 127, 126, 125, 124, 123, 122, 121, 120, 119, 118, 117, 116, 115, 114, 113, 112, 111, 110, 109, 108, 107, 106, 105, 104, 103, 102, 101, 100, 99, 98), (57, 55, 123, 124), (31, 29, 110, 111), (5, 3, 96, 98), (59, 57, 124, 125), (33, 31, 111, 112), (7, 5, 98, 99), (61, 59, 125, 126), (35, 33, 112, 113), (9, 7, 99, 100), (63, 61, 126, 127), (37, 35, 113, 114), (11, 9, 100, 101), (1, 63, 127, 97), (39, 37, 114, 115), (13, 11, 101, 102), (41, 39, 115, 116), (15, 13, 102, 103), (43, 41, 116, 117), (17, 15, 103, 104), (45, 43, 117, 118), (19, 17, 104, 105), (47, 45, 118, 119), (21, 19, 105, 106), (49, 47, 119, 120), (23, 21, 106, 107), (51, 49, 120, 121), (25, 23, 107, 108), (53, 51, 121, 122), (27, 25, 108, 109), (55, 53, 122, 123), (29, 27, 109, 110), (169, 129, 133, 171), (137, 2, 129, 169), (65, 64, 130, 131), (136, 65, 131, 168), (170, 135, 134, 171), (131, 130, 134, 135), (168, 131, 135, 170), (129, 128, 132, 133), (128, 168, 170, 132), (132, 170, 171, 133), (0, 136, 168, 128), (64, 137, 169, 130), (130, 169, 171, 134), (62, 167, 136, 0), (60, 166, 167, 62), (58, 165, 166, 60), (56, 164, 165, 58), (54, 163, 164, 56), (52, 162, 163, 54), (50, 161, 162, 52), (160, 161, 179, 176), (46, 159, 160, 48), (44, 158, 159, 46), (42, 157, 158, 44), (40, 156, 157, 42), (38, 155, 156, 40), (36, 154, 155, 38), (34, 153, 154, 36), (32, 152, 153, 34), (30, 151, 152, 32), (28, 150, 151, 30), (26, 149, 150, 28), (24, 148, 149, 26), (22, 147, 148, 24), (20, 146, 147, 22), (18, 145, 146, 20), (16, 144, 172, 173), (14, 143, 144, 16), (12, 142, 143, 14), (10, 141, 142, 12), (8, 140, 141, 10), (6, 139, 140, 8), (4, 138, 139, 6), (2, 137, 138, 4), (173, 172, 175, 174), (144, 145, 175, 172), (145, 18, 174, 175), (18, 16, 173, 174), (177, 176, 179, 178), (161, 50, 178, 179), (50, 48, 177, 178), (48, 160, 176, 177)])
me_cylinder.use_remesh_preserve_volume = False
me_cylinder.use_remesh_preserve_attributes = False
me_cylinder.use_mirror_vertex_groups = False
me_cylinder.update()
me_cube_001 = bpy.data.meshes.new('Cube.001')
me_cube_001.from_pydata([(0.3386, -46.53, -0.9872), (-0.328, -46.53, -0.9872), (-0.328, -46.53, 1.013), (0.3386, -46.53, 1.013), (-0.328, -48.53, -0.5928), (0.3386, -48.53, -0.5928), (0.3386, -48.53, 0.6384), (-0.328, -48.53, 0.6384), (-0.5999, -48.53, -0.3205), (-0.5999, -48.53, 0.3462), (-0.9947, -46.53, 0.3462), (-0.9947, -46.53, -0.3205), (1.005, -46.53, 0.3462), (1.005, -46.53, -0.3205), (0.6333, -48.53, 0.3462), (0.6333, -48.53, -0.3205), (0.3386, -48.53, 0.3462), (0.3386, -48.53, -0.3205), (-0.328, -48.53, 0.3462), (-0.328, -48.53, -0.3205), (-0.328, -46.53, 0.3462), (-0.328, -46.53, -0.3205), (0.3386, -46.53, 0.3462), (0.3386, -46.53, -0.3205), (0.3386, -45.33, -1.459), (-0.328, -45.33, -1.459), (-0.328, -45.33, 1.451), (0.3386, -45.33, 1.451), (-0.8316, -45.33, -0.7922), (0.8282, -45.33, -0.7922), (-1.498, -45.33, 0.3462), (-1.498, -45.33, -0.3205), (1.495, -45.33, 0.3462), (1.495, -45.33, -0.3205), (-0.8316, -45.33, 0.7845), (0.8282, -45.33, 0.7845), (0.3386, 46.27, -1.459), (-0.328, 46.27, -1.459), (-0.328, 46.27, 1.451), (0.3386, 46.27, 1.451), (-0.8316, 46.27, -0.7922), (0.8282, 46.27, -0.7922), (-1.498, 46.27, 0.3462), (-1.498, 46.27, -0.3205), (1.495, 46.27, 0.3462), (1.495, 46.27, -0.3205), (-0.8316, 46.27, 0.7845), (0.8282, 46.27, 0.7845), (0.01453, 50.42, -0.05836), (-0.01289, 50.42, -0.05836), (-0.01289, 50.42, 0.06132), (0.01453, 50.42, 0.06132), (-0.0336, 50.42, -0.03094), (0.03466, 50.42, -0.03094), (-0.06102, 50.42, 0.01587), (-0.06102, 50.42, -0.01154), (0.06208, 50.42, 0.01587), (0.06208, 50.42, -0.01154), (-0.0336, 50.42, 0.0339), (0.03466, 50.42, 0.0339)], [], [(3, 2, 7, 6), (1, 0, 5, 4), (16, 6, 7, 18), (3, 22, 35, 27), (12, 13, 33, 32), (21, 20, 22, 23), (13, 23, 29, 33), (5, 17, 19, 4), (17, 16, 18, 19), (15, 14, 16, 17), (19, 18, 9, 8), (13, 12, 14, 15), (20, 21, 28, 34), (8, 9, 10, 11), (14, 6, 16), (12, 22, 3), (12, 3, 6, 14), (5, 15, 17), (0, 23, 13), (13, 15, 5, 0), (10, 2, 20), (9, 18, 7), (9, 7, 2, 10), (1, 11, 21), (4, 19, 8), (8, 11, 1, 4), (24, 25, 37, 36), (34, 28, 40, 46), (33, 29, 41, 45), (34, 26, 38, 46), (22, 12, 32, 35), (0, 1, 25, 24), (23, 22, 35, 29), (2, 3, 27, 26), (21, 23, 29, 28), (1, 21, 28, 25), (22, 20, 34, 35), (23, 0, 24, 29), (21, 11, 31, 28), (10, 20, 34, 30), (20, 2, 26, 34), (11, 10, 30, 31), (38, 39, 51, 50), (39, 47, 59, 51), (47, 44, 56, 59), (36, 37, 49, 48), (35, 32, 44, 47), (27, 35, 47, 39), (26, 27, 39, 38), (29, 35, 47, 41), (25, 28, 40, 37), (28, 29, 41, 40), (29, 24, 36, 41), (35, 34, 46, 47), (31, 30, 42, 43), (28, 31, 43, 40), (32, 33, 45, 44), (30, 34, 46, 42), (58, 50, 51, 59), (49, 52, 53, 48), (55, 54, 58, 52), (53, 59, 56, 57), (41, 47, 59, 53), (37, 40, 52, 49), (40, 41, 53, 52), (41, 36, 48, 53), (47, 46, 58, 59), (43, 42, 54, 55), (40, 43, 55, 52), (44, 45, 57, 56), (42, 46, 58, 54), (46, 38, 50, 58), (45, 41, 53, 57), (46, 40, 52, 58)])
me_cube_001.materials.append(mat_material_001)
me_cube_001.use_remesh_preserve_volume = False
me_cube_001.use_remesh_preserve_attributes = False
me_cube_001.use_mirror_vertex_groups = False
me_cube_001.update()
me_cube_002 = bpy.data.meshes.new('Cube.002')
me_cube_002.from_pydata([(-1.081, 4.972, -9.312), (-1.081, -1.859, 0.452), (-1.081, 6.972, -9.312), (-1.081, 0.1407, 0.452), (0.9188, 4.972, -9.312), (0.9188, -1.859, 0.452), (0.9188, 6.972, -9.312), (0.9188, 0.1407, 0.452), (0.02483, -2.632, -0.3428), (0.02483, 1.069, -0.3428), (1.297, -2.632, -0.3102), (1.297, 1.069, -0.3102), (2.52, -2.632, -0.2136), (2.52, 1.069, -0.2136), (3.647, -2.632, -0.05679), (3.647, 1.069, -0.05678), (4.634, -2.632, 0.1542), (4.634, 1.069, 0.1542), (5.445, -2.632, 0.4114), (5.445, 1.069, 0.4114), (6.048, -2.632, 0.7048), (6.048, 1.069, 0.7048), (6.419, -2.632, 1.023), (6.419, 1.069, 1.023), (6.544, -2.632, 1.354), (6.544, 1.069, 1.354), (6.419, -2.632, 1.685), (6.419, 1.069, 1.685), (6.048, -2.632, 2.004), (6.048, 1.069, 2.004), (5.445, -2.632, 2.297), (5.445, 1.069, 2.297), (4.634, -2.632, 2.554), (4.634, 1.069, 2.554), (3.647, -2.632, 2.765), (3.647, 1.069, 2.765), (2.52, -2.632, 2.922), (2.52, 1.069, 2.922), (1.297, -2.632, 3.018), (1.297, 1.069, 3.019), (0.02483, -2.632, 3.051), (0.02483, 1.069, 3.051), (-1.247, -2.632, 3.018), (-1.247, 1.069, 3.019), (-2.47, -2.632, 2.922), (-2.47, 1.069, 2.922), (-3.597, -2.632, 2.765), (-3.597, 1.069, 2.765), (-4.585, -2.632, 2.554), (-4.585, 1.069, 2.554), (-5.395, -2.632, 2.297), (-5.395, 1.069, 2.297), (-5.998, -2.632, 2.004), (-5.998, 1.069, 2.004), (-6.369, -2.632, 1.685), (-6.369, 1.069, 1.685), (-6.494, -2.632, 1.354), (-6.494, 1.069, 1.354), (-6.369, -2.632, 1.023), (-6.369, 1.069, 1.023), (-5.998, -2.632, 0.7048), (-5.998, 1.069, 0.7048), (-5.395, -2.632, 0.4114), (-5.395, 1.069, 0.4114), (-4.585, -2.632, 0.1542), (-4.585, 1.069, 0.1542), (-3.597, -2.632, -0.05679), (-3.597, 1.069, -0.05679), (-2.47, -2.632, -0.2136), (-2.47, 1.069, -0.2136), (-1.247, -2.632, -0.3102), (-1.247, 1.069, -0.3102)], [], [(0, 1, 3, 2), (2, 3, 7, 6), (6, 7, 5, 4), (4, 5, 1, 0), (2, 6, 4, 0), (7, 3, 1, 5), (8, 9, 11, 10), (10, 11, 13, 12), (12, 13, 15, 14), (14, 15, 17, 16), (16, 17, 19, 18), (18, 19, 21, 20), (20, 21, 23, 22), (22, 23, 25, 24), (24, 25, 27, 26), (26, 27, 29, 28), (28, 29, 31, 30), (30, 31, 33, 32), (32, 33, 35, 34), (34, 35, 37, 36), (36, 37, 39, 38), (38, 39, 41, 40), (40, 41, 43, 42), (42, 43, 45, 44), (44, 45, 47, 46), (46, 47, 49, 48), (48, 49, 51, 50), (50, 51, 53, 52), (52, 53, 55, 54), (54, 55, 57, 56), (56, 57, 59, 58), (58, 59, 61, 60), (60, 61, 63, 62), (62, 63, 65, 64), (64, 65, 67, 66), (66, 67, 69, 68), (11, 9, 71, 69, 67, 65, 63, 61, 59, 57, 55, 53, 51, 49, 47, 45, 43, 41, 39, 37, 35, 33, 31, 29, 27, 25, 23, 21, 19, 17, 15, 13), (68, 69, 71, 70), (70, 71, 9, 8), (8, 10, 12, 14, 16, 18, 20, 22, 24, 26, 28, 30, 32, 34, 36, 38, 40, 42, 44, 46, 48, 50, 52, 54, 56, 58, 60, 62, 64, 66, 68, 70)])
me_cube_002.materials.append(mat_material_001)
me_cube_002.use_remesh_preserve_volume = False
me_cube_002.use_remesh_preserve_attributes = False
me_cube_002.use_mirror_vertex_groups = False
me_cube_002.update()
me_cube_003 = bpy.data.meshes.new('Cube.003')
me_cube_003.from_pydata([(-1.081, 4.972, -9.312), (-1.081, -1.859, 0.452), (-1.081, 6.972, -9.312), (-1.081, 0.1407, 0.452), (0.9188, 4.972, -9.312), (0.9188, -1.859, 0.452), (0.9188, 6.972, -9.312), (0.9188, 0.1407, 0.452), (0.02483, -2.632, -0.3428), (0.02483, 1.069, -0.3428), (1.297, -2.632, -0.3102), (1.297, 1.069, -0.3102), (2.52, -2.632, -0.2136), (2.52, 1.069, -0.2136), (3.647, -2.632, -0.05679), (3.647, 1.069, -0.05678), (4.634, -2.632, 0.1542), (4.634, 1.069, 0.1542), (5.445, -2.632, 0.4114), (5.445, 1.069, 0.4114), (6.048, -2.632, 0.7048), (6.048, 1.069, 0.7048), (6.419, -2.632, 1.023), (6.419, 1.069, 1.023), (6.544, -2.632, 1.354), (6.544, 1.069, 1.354), (6.419, -2.632, 1.685), (6.419, 1.069, 1.685), (6.048, -2.632, 2.004), (6.048, 1.069, 2.004), (5.445, -2.632, 2.297), (5.445, 1.069, 2.297), (4.634, -2.632, 2.554), (4.634, 1.069, 2.554), (3.647, -2.632, 2.765), (3.647, 1.069, 2.765), (2.52, -2.632, 2.922), (2.52, 1.069, 2.922), (1.297, -2.632, 3.018), (1.297, 1.069, 3.019), (0.02483, -2.632, 3.051), (0.02483, 1.069, 3.051), (-1.247, -2.632, 3.018), (-1.247, 1.069, 3.019), (-2.47, -2.632, 2.922), (-2.47, 1.069, 2.922), (-3.597, -2.632, 2.765), (-3.597, 1.069, 2.765), (-4.585, -2.632, 2.554), (-4.585, 1.069, 2.554), (-5.395, -2.632, 2.297), (-5.395, 1.069, 2.297), (-5.998, -2.632, 2.004), (-5.998, 1.069, 2.004), (-6.369, -2.632, 1.685), (-6.369, 1.069, 1.685), (-6.494, -2.632, 1.354), (-6.494, 1.069, 1.354), (-6.369, -2.632, 1.023), (-6.369, 1.069, 1.023), (-5.998, -2.632, 0.7048), (-5.998, 1.069, 0.7048), (-5.395, -2.632, 0.4114), (-5.395, 1.069, 0.4114), (-4.585, -2.632, 0.1542), (-4.585, 1.069, 0.1542), (-3.597, -2.632, -0.05679), (-3.597, 1.069, -0.05679), (-2.47, -2.632, -0.2136), (-2.47, 1.069, -0.2136), (-1.247, -2.632, -0.3102), (-1.247, 1.069, -0.3102)], [], [(0, 1, 3, 2), (2, 3, 7, 6), (6, 7, 5, 4), (4, 5, 1, 0), (2, 6, 4, 0), (7, 3, 1, 5), (8, 9, 11, 10), (10, 11, 13, 12), (12, 13, 15, 14), (14, 15, 17, 16), (16, 17, 19, 18), (18, 19, 21, 20), (20, 21, 23, 22), (22, 23, 25, 24), (24, 25, 27, 26), (26, 27, 29, 28), (28, 29, 31, 30), (30, 31, 33, 32), (32, 33, 35, 34), (34, 35, 37, 36), (36, 37, 39, 38), (38, 39, 41, 40), (40, 41, 43, 42), (42, 43, 45, 44), (44, 45, 47, 46), (46, 47, 49, 48), (48, 49, 51, 50), (50, 51, 53, 52), (52, 53, 55, 54), (54, 55, 57, 56), (56, 57, 59, 58), (58, 59, 61, 60), (60, 61, 63, 62), (62, 63, 65, 64), (64, 65, 67, 66), (66, 67, 69, 68), (11, 9, 71, 69, 67, 65, 63, 61, 59, 57, 55, 53, 51, 49, 47, 45, 43, 41, 39, 37, 35, 33, 31, 29, 27, 25, 23, 21, 19, 17, 15, 13), (68, 69, 71, 70), (70, 71, 9, 8), (8, 10, 12, 14, 16, 18, 20, 22, 24, 26, 28, 30, 32, 34, 36, 38, 40, 42, 44, 46, 48, 50, 52, 54, 56, 58, 60, 62, 64, 66, 68, 70)])
me_cube_003.materials.append(mat_material_001)
me_cube_003.use_remesh_preserve_volume = False
me_cube_003.use_remesh_preserve_attributes = False
me_cube_003.use_mirror_vertex_groups = False
me_cube_003.update()
me_cube_004 = bpy.data.meshes.new('Cube.004')
me_cube_004.from_pydata([(-1.081, 4.972, -9.312), (-1.081, -1.859, 0.452), (-1.081, 6.972, -9.312), (-1.081, 0.1407, 0.452), (0.9188, 4.972, -9.312), (0.9188, -1.859, 0.452), (0.9188, 6.972, -9.312), (0.9188, 0.1407, 0.452), (0.02483, -2.632, -0.3428), (0.02483, 1.069, -0.3428), (1.297, -2.632, -0.3102), (1.297, 1.069, -0.3102), (2.52, -2.632, -0.2136), (2.52, 1.069, -0.2136), (3.647, -2.632, -0.05679), (3.647, 1.069, -0.05678), (4.634, -2.632, 0.1542), (4.634, 1.069, 0.1542), (5.445, -2.632, 0.4114), (5.445, 1.069, 0.4114), (6.048, -2.632, 0.7048), (6.048, 1.069, 0.7048), (6.419, -2.632, 1.023), (6.419, 1.069, 1.023), (6.544, -2.632, 1.354), (6.544, 1.069, 1.354), (6.419, -2.632, 1.685), (6.419, 1.069, 1.685), (6.048, -2.632, 2.004), (6.048, 1.069, 2.004), (5.445, -2.632, 2.297), (5.445, 1.069, 2.297), (4.634, -2.632, 2.554), (4.634, 1.069, 2.554), (3.647, -2.632, 2.765), (3.647, 1.069, 2.765), (2.52, -2.632, 2.922), (2.52, 1.069, 2.922), (1.297, -2.632, 3.018), (1.297, 1.069, 3.019), (0.02483, -2.632, 3.051), (0.02483, 1.069, 3.051), (-1.247, -2.632, 3.018), (-1.247, 1.069, 3.019), (-2.47, -2.632, 2.922), (-2.47, 1.069, 2.922), (-3.597, -2.632, 2.765), (-3.597, 1.069, 2.765), (-4.585, -2.632, 2.554), (-4.585, 1.069, 2.554), (-5.395, -2.632, 2.297), (-5.395, 1.069, 2.297), (-5.998, -2.632, 2.004), (-5.998, 1.069, 2.004), (-6.369, -2.632, 1.685), (-6.369, 1.069, 1.685), (-6.494, -2.632, 1.354), (-6.494, 1.069, 1.354), (-6.369, -2.632, 1.023), (-6.369, 1.069, 1.023), (-5.998, -2.632, 0.7048), (-5.998, 1.069, 0.7048), (-5.395, -2.632, 0.4114), (-5.395, 1.069, 0.4114), (-4.585, -2.632, 0.1542), (-4.585, 1.069, 0.1542), (-3.597, -2.632, -0.05679), (-3.597, 1.069, -0.05679), (-2.47, -2.632, -0.2136), (-2.47, 1.069, -0.2136), (-1.247, -2.632, -0.3102), (-1.247, 1.069, -0.3102)], [], [(0, 1, 3, 2), (2, 3, 7, 6), (6, 7, 5, 4), (4, 5, 1, 0), (2, 6, 4, 0), (7, 3, 1, 5), (8, 9, 11, 10), (10, 11, 13, 12), (12, 13, 15, 14), (14, 15, 17, 16), (16, 17, 19, 18), (18, 19, 21, 20), (20, 21, 23, 22), (22, 23, 25, 24), (24, 25, 27, 26), (26, 27, 29, 28), (28, 29, 31, 30), (30, 31, 33, 32), (32, 33, 35, 34), (34, 35, 37, 36), (36, 37, 39, 38), (38, 39, 41, 40), (40, 41, 43, 42), (42, 43, 45, 44), (44, 45, 47, 46), (46, 47, 49, 48), (48, 49, 51, 50), (50, 51, 53, 52), (52, 53, 55, 54), (54, 55, 57, 56), (56, 57, 59, 58), (58, 59, 61, 60), (60, 61, 63, 62), (62, 63, 65, 64), (64, 65, 67, 66), (66, 67, 69, 68), (11, 9, 71, 69, 67, 65, 63, 61, 59, 57, 55, 53, 51, 49, 47, 45, 43, 41, 39, 37, 35, 33, 31, 29, 27, 25, 23, 21, 19, 17, 15, 13), (68, 69, 71, 70), (70, 71, 9, 8), (8, 10, 12, 14, 16, 18, 20, 22, 24, 26, 28, 30, 32, 34, 36, 38, 40, 42, 44, 46, 48, 50, 52, 54, 56, 58, 60, 62, 64, 66, 68, 70)])
me_cube_004.materials.append(mat_material_001)
me_cube_004.use_remesh_preserve_volume = False
me_cube_004.use_remesh_preserve_attributes = False
me_cube_004.use_mirror_vertex_groups = False
me_cube_004.update()
me_cube_005 = bpy.data.meshes.new('Cube.005')
me_cube_005.from_pydata([(-1.081, 4.972, -9.312), (-1.081, -1.859, 0.452), (-1.081, 6.972, -9.312), (-1.081, 0.1407, 0.452), (0.9188, 4.972, -9.312), (0.9188, -1.859, 0.452), (0.9188, 6.972, -9.312), (0.9188, 0.1407, 0.452), (0.02483, -2.632, -0.3428), (0.02483, 1.069, -0.3428), (1.297, -2.632, -0.3102), (1.297, 1.069, -0.3102), (2.52, -2.632, -0.2136), (2.52, 1.069, -0.2136), (3.647, -2.632, -0.05679), (3.647, 1.069, -0.05678), (4.634, -2.632, 0.1542), (4.634, 1.069, 0.1542), (5.445, -2.632, 0.4114), (5.445, 1.069, 0.4114), (6.048, -2.632, 0.7048), (6.048, 1.069, 0.7048), (6.419, -2.632, 1.023), (6.419, 1.069, 1.023), (6.544, -2.632, 1.354), (6.544, 1.069, 1.354), (6.419, -2.632, 1.685), (6.419, 1.069, 1.685), (6.048, -2.632, 2.004), (6.048, 1.069, 2.004), (5.445, -2.632, 2.297), (5.445, 1.069, 2.297), (4.634, -2.632, 2.554), (4.634, 1.069, 2.554), (3.647, -2.632, 2.765), (3.647, 1.069, 2.765), (2.52, -2.632, 2.922), (2.52, 1.069, 2.922), (1.297, -2.632, 3.018), (1.297, 1.069, 3.019), (0.02483, -2.632, 3.051), (0.02483, 1.069, 3.051), (-1.247, -2.632, 3.018), (-1.247, 1.069, 3.019), (-2.47, -2.632, 2.922), (-2.47, 1.069, 2.922), (-3.597, -2.632, 2.765), (-3.597, 1.069, 2.765), (-4.585, -2.632, 2.554), (-4.585, 1.069, 2.554), (-5.395, -2.632, 2.297), (-5.395, 1.069, 2.297), (-5.998, -2.632, 2.004), (-5.998, 1.069, 2.004), (-6.369, -2.632, 1.685), (-6.369, 1.069, 1.685), (-6.494, -2.632, 1.354), (-6.494, 1.069, 1.354), (-6.369, -2.632, 1.023), (-6.369, 1.069, 1.023), (-5.998, -2.632, 0.7048), (-5.998, 1.069, 0.7048), (-5.395, -2.632, 0.4114), (-5.395, 1.069, 0.4114), (-4.585, -2.632, 0.1542), (-4.585, 1.069, 0.1542), (-3.597, -2.632, -0.05679), (-3.597, 1.069, -0.05679), (-2.47, -2.632, -0.2136), (-2.47, 1.069, -0.2136), (-1.247, -2.632, -0.3102), (-1.247, 1.069, -0.3102)], [], [(0, 1, 3, 2), (2, 3, 7, 6), (6, 7, 5, 4), (4, 5, 1, 0), (2, 6, 4, 0), (7, 3, 1, 5), (8, 9, 11, 10), (10, 11, 13, 12), (12, 13, 15, 14), (14, 15, 17, 16), (16, 17, 19, 18), (18, 19, 21, 20), (20, 21, 23, 22), (22, 23, 25, 24), (24, 25, 27, 26), (26, 27, 29, 28), (28, 29, 31, 30), (30, 31, 33, 32), (32, 33, 35, 34), (34, 35, 37, 36), (36, 37, 39, 38), (38, 39, 41, 40), (40, 41, 43, 42), (42, 43, 45, 44), (44, 45, 47, 46), (46, 47, 49, 48), (48, 49, 51, 50), (50, 51, 53, 52), (52, 53, 55, 54), (54, 55, 57, 56), (56, 57, 59, 58), (58, 59, 61, 60), (60, 61, 63, 62), (62, 63, 65, 64), (64, 65, 67, 66), (66, 67, 69, 68), (11, 9, 71, 69, 67, 65, 63, 61, 59, 57, 55, 53, 51, 49, 47, 45, 43, 41, 39, 37, 35, 33, 31, 29, 27, 25, 23, 21, 19, 17, 15, 13), (68, 69, 71, 70), (70, 71, 9, 8), (8, 10, 12, 14, 16, 18, 20, 22, 24, 26, 28, 30, 32, 34, 36, 38, 40, 42, 44, 46, 48, 50, 52, 54, 56, 58, 60, 62, 64, 66, 68, 70)])
me_cube_005.materials.append(mat_material_001)
me_cube_005.use_remesh_preserve_volume = False
me_cube_005.use_remesh_preserve_attributes = False
me_cube_005.use_mirror_vertex_groups = False
me_cube_005.update()
me_cylinder_002 = bpy.data.meshes.new('Cylinder.002')
me_cylinder_002.from_pydata([(0.0, 1.0, -1.0), (0.0, 1.0, 1.0), (0.1951, 0.9808, -1.0), (0.1951, 0.9808, 1.0), (0.3827, 0.9239, -1.0), (0.3827, 0.9239, 1.0), (0.5556, 0.8315, -1.0), (0.5556, 0.8315, 1.0), (0.7071, 0.7071, -1.0), (0.7071, 0.7071, 1.0), (0.8315, 0.5556, -1.0), (0.8315, 0.5556, 1.0), (0.9239, 0.3827, -1.0), (0.9239, 0.3827, 1.0), (0.9808, 0.1951, -1.0), (0.9808, 0.1951, 1.0), (1.0, 7.55e-08, -1.0), (1.0, 7.55e-08, 1.0), (0.9808, -0.1951, -1.0), (0.9808, -0.1951, 1.0), (0.9239, -0.3827, -1.0), (0.9239, -0.3827, 1.0), (0.8315, -0.5556, -1.0), (0.8315, -0.5556, 1.0), (0.7071, -0.7071, -1.0), (0.7071, -0.7071, 1.0), (0.5556, -0.8315, -1.0), (0.5556, -0.8315, 1.0), (0.3827, -0.9239, -1.0), (0.3827, -0.9239, 1.0), (0.1951, -0.9808, -1.0), (0.1951, -0.9808, 1.0), (-3.258e-07, -1.0, -1.0), (-3.258e-07, -1.0, 1.0), (-0.1951, -0.9808, -1.0), (-0.1951, -0.9808, 1.0), (-0.3827, -0.9239, -1.0), (-0.3827, -0.9239, 1.0), (-0.5556, -0.8315, -1.0), (-0.5556, -0.8315, 1.0), (-0.7071, -0.7071, -1.0), (-0.7071, -0.7071, 1.0), (-0.8315, -0.5556, -1.0), (-0.8315, -0.5556, 1.0), (-0.9239, -0.3827, -1.0), (-0.9239, -0.3827, 1.0), (-0.9808, -0.1951, -1.0), (-0.9808, -0.1951, 1.0), (-1.0, 9.656e-07, -1.0), (-1.0, 9.656e-07, 1.0), (-0.9808, 0.1951, -1.0), (-0.9808, 0.1951, 1.0), (-0.9239, 0.3827, -1.0), (-0.9239, 0.3827, 1.0), (-0.8315, 0.5556, -1.0), (-0.8315, 0.5556, 1.0), (-0.7071, 0.7071, -1.0), (-0.7071, 0.7071, 1.0), (-0.5556, 0.8315, -1.0), (-0.5556, 0.8315, 1.0), (-0.3827, 0.9239, -1.0), (-0.3827, 0.9239, 1.0), (-0.1951, 0.9808, -1.0), (-0.1951, 0.9808, 1.0)], [], [(0, 1, 3, 2), (2, 3, 5, 4), (4, 5, 7, 6), (6, 7, 9, 8), (8, 9, 11, 10), (10, 11, 13, 12), (12, 13, 15, 14), (14, 15, 17, 16), (16, 17, 19, 18), (18, 19, 21, 20), (20, 21, 23, 22), (22, 23, 25, 24), (24, 25, 27, 26), (26, 27, 29, 28), (28, 29, 31, 30), (30, 31, 33, 32), (32, 33, 35, 34), (34, 35, 37, 36), (36, 37, 39, 38), (38, 39, 41, 40), (40, 41, 43, 42), (42, 43, 45, 44), (44, 45, 47, 46), (46, 47, 49, 48), (48, 49, 51, 50), (50, 51, 53, 52), (52, 53, 55, 54), (54, 55, 57, 56), (56, 57, 59, 58), (58, 59, 61, 60), (3, 1, 63, 61, 59, 57, 55, 53, 51, 49, 47, 45, 43, 41, 39, 37, 35, 33, 31, 29, 27, 25, 23, 21, 19, 17, 15, 13, 11, 9, 7, 5), (60, 61, 63, 62), (62, 63, 1, 0), (0, 2, 4, 6, 8, 10, 12, 14, 16, 18, 20, 22, 24, 26, 28, 30, 32, 34, 36, 38, 40, 42, 44, 46, 48, 50, 52, 54, 56, 58, 60, 62)])
me_cylinder_002.use_remesh_preserve_volume = False
me_cylinder_002.use_remesh_preserve_attributes = False
me_cylinder_002.use_mirror_vertex_groups = False
me_cylinder_002.update()

# ---- objects
ob_cube_008 = bpy.data.objects.new('Cube.008', me_cube_012)
ob_cube_007 = bpy.data.objects.new('Cube.007', me_cube_011)
ob_cube_006 = bpy.data.objects.new('Cube.006', me_cube_010)
ob_cylinder_003 = bpy.data.objects.new('Cylinder.003', me_cylinder_003)
ob_cylinder_001 = bpy.data.objects.new('Cylinder.001', me_cylinder_001)
ob_empty = bpy.data.objects.new('Empty', None)
ob_cube_005 = bpy.data.objects.new('Cube.005', me_cube_008)
ob_cube = bpy.data.objects.new('Cube', me_cube_006)
ob_cylinder = bpy.data.objects.new('Cylinder', me_cylinder)
ob_lamp = bpy.data.objects.new('Lamp', light_lamp)
ob_camera = bpy.data.objects.new('Camera', cam_camera)
ob_camera_001 = bpy.data.objects.new('Camera.001', cam_camera_001)
ob_hook = bpy.data.objects.new('Hook', me_cube_001)
ob_cube_001 = bpy.data.objects.new('Cube.001', me_cube_002)
ob_cube_002 = bpy.data.objects.new('Cube.002', me_cube_003)
ob_cube_003 = bpy.data.objects.new('Cube.003', me_cube_004)
ob_cube_004 = bpy.data.objects.new('Cube.004', me_cube_005)
ob_lamp_001 = bpy.data.objects.new('Lamp.001', light_lamp_001)
ob_cylinder_002 = bpy.data.objects.new('Cylinder.002', me_cylinder_002)

# ---- transforms, parenting, visibility, modifiers, constraints
ob_cube_008.location = (0.0, -1.62, 0.1175)
ob_cube_008.scale = (0.1701, 0.2317, 0.4358)
ob_cube_008.lineart.crease_threshold = 0.0
ob_cube_007.location = (0.0, -0.1427, 0.1534)
ob_cube_007.scale = (0.03998, 0.01986, 0.05074)
ob_cube_007.lineart.crease_threshold = 0.0
ob_cube_006.location = (0.0, -0.3986, 0.02747)
ob_cube_006.rotation_euler = (-0.1592, -0.0, 0.0)
ob_cube_006.scale = (0.07105, 0.08834, 0.2268)
ob_cube_006.lineart.crease_threshold = 0.0
ob_cylinder_003.location = (0.0, 0.3808, 0.6264)
ob_cylinder_003.rotation_euler = (-1.571, -0.0, 0.0)
ob_cylinder_003.scale = (0.1743, 0.1743, 1.783)
ob_cylinder_003.lineart.crease_threshold = 0.0
ob_cylinder_001.location = (0.7535, 0.1684, 0.7217)
ob_cylinder_001.rotation_euler = (-1.571, -0.0, -0.4692)
ob_cylinder_001.scale = (0.009097, 0.009097, 1.31)
ob_cylinder_001.lineart.crease_threshold = 0.0
ob_empty.location = (0.0, 1.656, 1.094)
ob_empty.rotation_euler = (0.0, -0.0, -3.142)
ob_empty.empty_image_offset = (0.0, 0.0)
ob_empty.lineart.crease_threshold = 0.0
ob_cube_005.location = (0.0, 2.077, 0.722)
ob_cube_005.scale = (1.17, 0.04522, 0.06174)
ob_cube_005.lineart.crease_threshold = 0.0
_m = ob_cube_005.modifiers.new('SimpleDeform', 'SIMPLE_DEFORM')
_m.deform_method = 'BEND'
_m.deform_axis = 'Z'
_m.origin = ob_empty
_m.factor = 2.269
_m.angle = 2.269
ob_cube.location = (0.0, -0.8967, 0.4487)
ob_cube.scale = (0.0453, 0.0453, 0.0453)
ob_cube.lineart.crease_threshold = 0.0
ob_cylinder.location = (0.0, -0.8993, 0.7156)
ob_cylinder.rotation_euler = (-1.571, 0.08727, 0.0)
ob_cylinder.scale = (0.1544, 0.1544, 0.104)
ob_cylinder.lineart.crease_threshold = 0.0
ob_lamp.location = (4.076, 1.005, 5.904)
ob_lamp.rotation_euler = (0.6503, 0.05522, 1.866)
ob_lamp.lock_rotations_4d = False
ob_lamp.empty_display_type = 'ARROWS'
ob_lamp.color = (0.0, 0.0, 0.0, 0.0)
ob_lamp.lineart.crease_threshold = 0.0
ob_camera.location = (7.481, -6.508, 5.344)
ob_camera.rotation_euler = (1.109, 0.0, 0.8149)
ob_camera.lock_rotations_4d = False
ob_camera.empty_display_type = 'ARROWS'
ob_camera.color = (0.0, 0.0, 0.0, 0.0)
ob_camera.display_type = 'WIRE'
ob_camera.lineart.crease_threshold = 0.0
ob_camera_001.location = (7.352, -6.508, 6.73)
ob_camera_001.rotation_euler = (1.109, 0.0, 0.8149)
ob_camera_001.lock_rotations_4d = False
ob_camera_001.empty_display_type = 'ARROWS'
ob_camera_001.color = (0.0, 0.0, 0.0, 0.0)
ob_camera_001.display_type = 'WIRE'
ob_camera_001.lineart.crease_threshold = 0.0
ob_hook.location = (0.0, 1.032, 0.717)
ob_hook.scale = (0.07137, 0.04112, 0.07137)
ob_hook.lineart.crease_threshold = 0.0
ob_cube_001.parent = ob_hook
ob_cube_001.matrix_parent_inverse = Matrix(((14.01, 0.0, 0.0, 1.821), (9.788e-06, 24.32, 0.0, -20.53), (9.254e-06, 0.0, 14.01, -19.41), (0.0, 0.0, 0.0, 1.0)))
ob_cube_001.location = (-0.1271, 2.218, 2.194)
ob_cube_001.scale = (0.01974, 0.07582, 0.07582)
ob_cube_001.lineart.crease_threshold = 0.0
ob_cube_002.parent = ob_hook
ob_cube_002.matrix_parent_inverse = Matrix(((14.01, 0.0, 0.0, 1.821), (9.788e-06, 24.32, 0.0, -20.53), (9.254e-06, 0.0, 14.01, -19.41), (0.0, 0.0, 0.0, 1.0)))
ob_cube_002.location = (-0.1303, 2.218, 0.5788)
ob_cube_002.rotation_euler = (-0.0, 3.142, 0.0)
ob_cube_002.scale = (0.01974, 0.07582, 0.07582)
ob_cube_002.lineart.crease_threshold = 0.0
ob_cube_003.parent = ob_hook
ob_cube_003.matrix_parent_inverse = Matrix(((14.01, 0.0, 0.0, 1.821), (9.788e-06, 24.32, 0.0, -20.53), (9.254e-06, 0.0, 14.01, -19.41), (0.0, 0.0, 0.0, 1.0)))
ob_cube_003.location = (0.6789, 2.218, 1.385)
ob_cube_003.rotation_euler = (-0.0, 1.571, 0.0)
ob_cube_003.scale = (0.01974, 0.07582, 0.07582)
ob_cube_003.lineart.crease_threshold = 0.0
ob_cube_004.parent = ob_hook
ob_cube_004.matrix_parent_inverse = Matrix(((14.01, 0.0, 0.0, 1.821), (9.788e-06, 24.32, 0.0, -20.53), (9.254e-06, 0.0, 14.01, -19.41), (0.0, 0.0, 0.0, 1.0)))
ob_cube_004.location = (-0.9363, 2.218, 1.388)
ob_cube_004.rotation_euler = (-0.0, -1.571, 0.0)
ob_cube_004.scale = (0.01974, 0.07582, 0.07582)
ob_cube_004.lineart.crease_threshold = 0.0
ob_lamp_001.location = (3.947, 1.005, 7.29)
ob_lamp_001.rotation_euler = (0.6503, 0.05522, 1.866)
ob_lamp_001.lock_rotations_4d = False
ob_lamp_001.empty_display_type = 'ARROWS'
ob_lamp_001.color = (0.0, 0.0, 0.0, 0.0)
ob_lamp_001.lineart.crease_threshold = 0.0
ob_cylinder_002.location = (-0.7335, 0.1684, 0.7217)
ob_cylinder_002.rotation_euler = (1.571, -1.347e-07, -2.672)
ob_cylinder_002.scale = (0.009097, 0.009097, 1.31)
ob_cylinder_002.lineart.crease_threshold = 0.0

# ---- collection membership
col_collection_1.objects.link(ob_cube_008)
col_collection_1.objects.link(ob_cube_007)
col_collection_1.objects.link(ob_cube_006)
col_collection_1.objects.link(ob_cylinder_003)
col_collection_1.objects.link(ob_cylinder_001)
col_collection_1.objects.link(ob_empty)
col_collection_1.objects.link(ob_cube_005)
col_collection_1.objects.link(ob_cube)
col_collection_1.objects.link(ob_cylinder)
col_collection_1.objects.link(ob_lamp)
col_collection_1.objects.link(ob_camera)
col_collection_1.objects.link(ob_camera_001)
col_collection_1.objects.link(ob_hook)
col_collection_1.objects.link(ob_cube_001)
col_collection_1.objects.link(ob_cube_002)
col_collection_1.objects.link(ob_cube_003)
col_collection_1.objects.link(ob_cube_004)
col_collection_1.objects.link(ob_lamp_001)
col_collection_1.objects.link(ob_cylinder_002)

# ---- scene / render settings (as saved in the file)
scene.camera = ob_camera
scene.frame_start = 1; scene.frame_end = 250; scene.frame_set(1)
scene.render.engine = 'CYCLES'
scene.render.resolution_percentage = 50
scene.render.dither_intensity = 0.0
scene.cycles.use_denoising = False
scene.cycles.samples = 128
scene.cycles.sampling_pattern = 'TABULATED_SOBOL'
scene.cycles.use_adaptive_sampling = False
scene.cycles.use_light_tree = False
scene.cycles.blur_glossy = 0.0
scene.cycles.sample_clamp_indirect = 0.0
scene.view_settings.view_transform = 'Standard'
bpy.context.view_layer.update()
